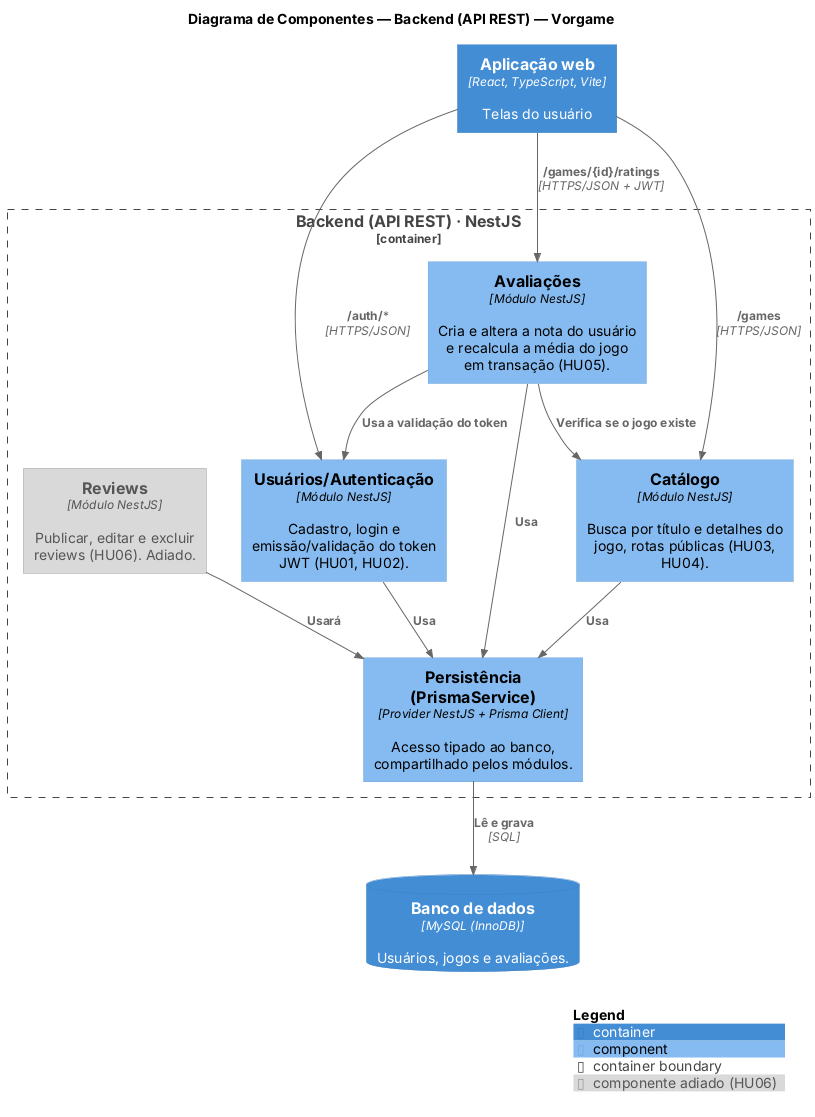

The diagram above was rendered by PlantUML. Its source (embedded in the PNG):
@startuml Vorgame_C4_Componentes
!include https://raw.githubusercontent.com/plantuml-stdlib/C4-PlantUML/master/C4_Component.puml

AddElementTag("adiado", $bgColor="#D9D9D9", $fontColor="#555555", $borderColor="#999999", $legendText="componente adiado (HU06)")

title Diagrama de Componentes — Backend (API REST) — Vorgame

Container(webapp, "Aplicação web", "React, TypeScript, Vite", "Telas do usuário")

Container_Boundary(api, "Backend (API REST) · NestJS") {
    Component(auth, "Usuários/Autenticação", "Módulo NestJS", "Cadastro, login e emissão/validação do token JWT (HU01, HU02).")
    Component(catalogo, "Catálogo", "Módulo NestJS", "Busca por título e detalhes do jogo, rotas públicas (HU03, HU04).")
    Component(avaliacoes, "Avaliações", "Módulo NestJS", "Cria e altera a nota do usuário e recalcula a média do jogo em transação (HU05).")
    Component(reviews, "Reviews", "Módulo NestJS", "Publicar, editar e excluir reviews (HU06). Adiado.", $tags="adiado")
    Component(prisma, "Persistência (PrismaService)", "Provider NestJS + Prisma Client", "Acesso tipado ao banco, compartilhado pelos módulos.")
}

ContainerDb(banco, "Banco de dados", "MySQL (InnoDB)", "Usuários, jogos e avaliações.")

Rel(webapp, auth, "/auth/*", "HTTPS/JSON")
Rel(webapp, catalogo, "/games", "HTTPS/JSON")
Rel(webapp, avaliacoes, "/games/{id}/ratings", "HTTPS/JSON + JWT")
Rel(avaliacoes, auth, "Usa a validação do token")
Rel(avaliacoes, catalogo, "Verifica se o jogo existe")
Rel(auth, prisma, "Usa")
Rel(catalogo, prisma, "Usa")
Rel(avaliacoes, prisma, "Usa")
Rel(reviews, prisma, "Usará")
Rel(prisma, banco, "Lê e grava", "SQL")

SHOW_LEGEND()
@enduml